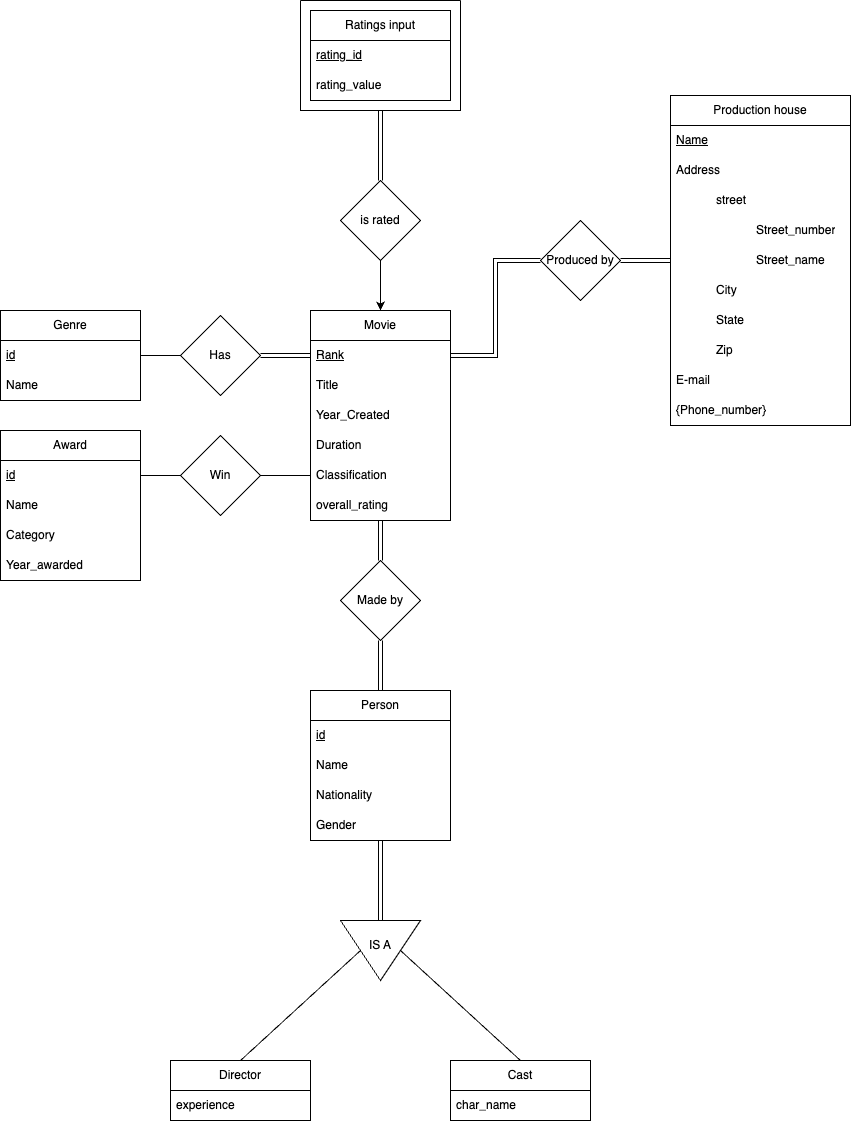

The diagram above was exported from draw.io. Its source (the exported page's mxGraphModel, read from the mxfile embedded in the PNG):
<mxGraphModel dx="3503" dy="2540" grid="1" gridSize="10" guides="1" tooltips="1" connect="1" arrows="1" fold="1" page="1" pageScale="1" pageWidth="850" pageHeight="1100" math="0" shadow="0" extFonts="Permanent Marker^https://fonts.googleapis.com/css?family=Permanent+Marker">
  <root>
    <mxCell id="0" />
    <mxCell id="1" parent="0" />
    <mxCell id="l_0Zoswq5vH_HXhEUnLH-38" value="" style="edgeStyle=orthogonalEdgeStyle;rounded=0;orthogonalLoop=1;jettySize=auto;html=1;shape=link;entryX=1;entryY=0.5;entryDx=0;entryDy=0;exitX=0;exitY=0.5;exitDx=0;exitDy=0;" parent="1" source="l_0Zoswq5vH_HXhEUnLH-3" target="l_0Zoswq5vH_HXhEUnLH-35" edge="1">
      <mxGeometry relative="1" as="geometry" />
    </mxCell>
    <mxCell id="l_0Zoswq5vH_HXhEUnLH-2" value="Movie" style="swimlane;fontStyle=0;childLayout=stackLayout;horizontal=1;startSize=30;horizontalStack=0;resizeParent=1;resizeParentMax=0;resizeLast=0;collapsible=1;marginBottom=0;whiteSpace=wrap;html=1;" parent="1" vertex="1">
      <mxGeometry x="230" y="130" width="140" height="210" as="geometry" />
    </mxCell>
    <mxCell id="l_0Zoswq5vH_HXhEUnLH-3" value="&lt;u&gt;Rank&lt;/u&gt;" style="text;strokeColor=none;fillColor=none;align=left;verticalAlign=middle;spacingLeft=4;spacingRight=4;overflow=hidden;points=[[0,0.5],[1,0.5]];portConstraint=eastwest;rotatable=0;whiteSpace=wrap;html=1;" parent="l_0Zoswq5vH_HXhEUnLH-2" vertex="1">
      <mxGeometry y="30" width="140" height="30" as="geometry" />
    </mxCell>
    <mxCell id="l_0Zoswq5vH_HXhEUnLH-4" value="Title" style="text;strokeColor=none;fillColor=none;align=left;verticalAlign=middle;spacingLeft=4;spacingRight=4;overflow=hidden;points=[[0,0.5],[1,0.5]];portConstraint=eastwest;rotatable=0;whiteSpace=wrap;html=1;" parent="l_0Zoswq5vH_HXhEUnLH-2" vertex="1">
      <mxGeometry y="60" width="140" height="30" as="geometry" />
    </mxCell>
    <mxCell id="l_0Zoswq5vH_HXhEUnLH-5" value="Year_Created" style="text;strokeColor=none;fillColor=none;align=left;verticalAlign=middle;spacingLeft=4;spacingRight=4;overflow=hidden;points=[[0,0.5],[1,0.5]];portConstraint=eastwest;rotatable=0;whiteSpace=wrap;html=1;" parent="l_0Zoswq5vH_HXhEUnLH-2" vertex="1">
      <mxGeometry y="90" width="140" height="30" as="geometry" />
    </mxCell>
    <mxCell id="l_0Zoswq5vH_HXhEUnLH-6" value="Duration" style="text;strokeColor=none;fillColor=none;align=left;verticalAlign=middle;spacingLeft=4;spacingRight=4;overflow=hidden;points=[[0,0.5],[1,0.5]];portConstraint=eastwest;rotatable=0;whiteSpace=wrap;html=1;" parent="l_0Zoswq5vH_HXhEUnLH-2" vertex="1">
      <mxGeometry y="120" width="140" height="30" as="geometry" />
    </mxCell>
    <mxCell id="l_0Zoswq5vH_HXhEUnLH-7" value="Classification" style="text;strokeColor=none;fillColor=none;align=left;verticalAlign=middle;spacingLeft=4;spacingRight=4;overflow=hidden;points=[[0,0.5],[1,0.5]];portConstraint=eastwest;rotatable=0;whiteSpace=wrap;html=1;" parent="l_0Zoswq5vH_HXhEUnLH-2" vertex="1">
      <mxGeometry y="150" width="140" height="30" as="geometry" />
    </mxCell>
    <mxCell id="5VaRTdm6ot3qbsareIds-1" value="overall_rating" style="text;strokeColor=none;fillColor=none;align=left;verticalAlign=middle;spacingLeft=4;spacingRight=4;overflow=hidden;points=[[0,0.5],[1,0.5]];portConstraint=eastwest;rotatable=0;whiteSpace=wrap;html=1;" vertex="1" parent="l_0Zoswq5vH_HXhEUnLH-2">
      <mxGeometry y="180" width="140" height="30" as="geometry" />
    </mxCell>
    <mxCell id="l_0Zoswq5vH_HXhEUnLH-19" value="" style="edgeStyle=orthogonalEdgeStyle;rounded=0;orthogonalLoop=1;jettySize=auto;html=1;shape=link;entryX=0.5;entryY=1;entryDx=0;entryDy=0;" parent="1" source="l_0Zoswq5vH_HXhEUnLH-20" target="l_0Zoswq5vH_HXhEUnLH-25" edge="1">
      <mxGeometry relative="1" as="geometry">
        <mxPoint x="160" y="585" as="targetPoint" />
        <Array as="points">
          <mxPoint x="300" y="490" />
          <mxPoint x="300" y="490" />
        </Array>
      </mxGeometry>
    </mxCell>
    <mxCell id="l_0Zoswq5vH_HXhEUnLH-107" value="" style="edgeStyle=orthogonalEdgeStyle;rounded=0;orthogonalLoop=1;jettySize=auto;html=1;shape=link;" parent="1" source="l_0Zoswq5vH_HXhEUnLH-20" target="l_0Zoswq5vH_HXhEUnLH-106" edge="1">
      <mxGeometry relative="1" as="geometry" />
    </mxCell>
    <mxCell id="l_0Zoswq5vH_HXhEUnLH-20" value="Person" style="swimlane;fontStyle=0;childLayout=stackLayout;horizontal=1;startSize=30;horizontalStack=0;resizeParent=1;resizeParentMax=0;resizeLast=0;collapsible=1;marginBottom=0;whiteSpace=wrap;html=1;" parent="1" vertex="1">
      <mxGeometry x="230" y="510" width="140" height="150" as="geometry" />
    </mxCell>
    <mxCell id="l_0Zoswq5vH_HXhEUnLH-102" value="&lt;u style=&quot;border-color: var(--border-color);&quot;&gt;id&lt;/u&gt;" style="text;strokeColor=none;fillColor=none;align=left;verticalAlign=middle;spacingLeft=4;spacingRight=4;overflow=hidden;points=[[0,0.5],[1,0.5]];portConstraint=eastwest;rotatable=0;whiteSpace=wrap;html=1;" parent="l_0Zoswq5vH_HXhEUnLH-20" vertex="1">
      <mxGeometry y="30" width="140" height="30" as="geometry" />
    </mxCell>
    <mxCell id="l_0Zoswq5vH_HXhEUnLH-101" value="Name" style="text;strokeColor=none;fillColor=none;align=left;verticalAlign=middle;spacingLeft=4;spacingRight=4;overflow=hidden;points=[[0,0.5],[1,0.5]];portConstraint=eastwest;rotatable=0;whiteSpace=wrap;html=1;" parent="l_0Zoswq5vH_HXhEUnLH-20" vertex="1">
      <mxGeometry y="60" width="140" height="30" as="geometry" />
    </mxCell>
    <mxCell id="l_0Zoswq5vH_HXhEUnLH-97" value="Nationality" style="text;strokeColor=none;fillColor=none;align=left;verticalAlign=middle;spacingLeft=4;spacingRight=4;overflow=hidden;points=[[0,0.5],[1,0.5]];portConstraint=eastwest;rotatable=0;whiteSpace=wrap;html=1;" parent="l_0Zoswq5vH_HXhEUnLH-20" vertex="1">
      <mxGeometry y="90" width="140" height="30" as="geometry" />
    </mxCell>
    <mxCell id="l_0Zoswq5vH_HXhEUnLH-103" value="Gender" style="text;strokeColor=none;fillColor=none;align=left;verticalAlign=middle;spacingLeft=4;spacingRight=4;overflow=hidden;points=[[0,0.5],[1,0.5]];portConstraint=eastwest;rotatable=0;whiteSpace=wrap;html=1;" parent="l_0Zoswq5vH_HXhEUnLH-20" vertex="1">
      <mxGeometry y="120" width="140" height="30" as="geometry" />
    </mxCell>
    <mxCell id="l_0Zoswq5vH_HXhEUnLH-27" style="edgeStyle=orthogonalEdgeStyle;rounded=0;orthogonalLoop=1;jettySize=auto;html=1;shape=link;" parent="1" source="l_0Zoswq5vH_HXhEUnLH-25" edge="1">
      <mxGeometry relative="1" as="geometry">
        <mxPoint x="300" y="340" as="targetPoint" />
      </mxGeometry>
    </mxCell>
    <mxCell id="l_0Zoswq5vH_HXhEUnLH-25" value="Made by" style="rhombus;whiteSpace=wrap;html=1;" parent="1" vertex="1">
      <mxGeometry x="260" y="380" width="80" height="80" as="geometry" />
    </mxCell>
    <mxCell id="l_0Zoswq5vH_HXhEUnLH-29" value="Genre" style="swimlane;fontStyle=0;childLayout=stackLayout;horizontal=1;startSize=30;horizontalStack=0;resizeParent=1;resizeParentMax=0;resizeLast=0;collapsible=1;marginBottom=0;whiteSpace=wrap;html=1;" parent="1" vertex="1">
      <mxGeometry x="-80" y="130" width="140" height="90" as="geometry" />
    </mxCell>
    <mxCell id="l_0Zoswq5vH_HXhEUnLH-30" value="&lt;u&gt;id&lt;/u&gt;" style="text;strokeColor=none;fillColor=none;align=left;verticalAlign=middle;spacingLeft=4;spacingRight=4;overflow=hidden;points=[[0,0.5],[1,0.5]];portConstraint=eastwest;rotatable=0;whiteSpace=wrap;html=1;" parent="l_0Zoswq5vH_HXhEUnLH-29" vertex="1">
      <mxGeometry y="30" width="140" height="30" as="geometry" />
    </mxCell>
    <mxCell id="l_0Zoswq5vH_HXhEUnLH-31" value="Name" style="text;strokeColor=none;fillColor=none;align=left;verticalAlign=middle;spacingLeft=4;spacingRight=4;overflow=hidden;points=[[0,0.5],[1,0.5]];portConstraint=eastwest;rotatable=0;whiteSpace=wrap;html=1;" parent="l_0Zoswq5vH_HXhEUnLH-29" vertex="1">
      <mxGeometry y="60" width="140" height="30" as="geometry" />
    </mxCell>
    <mxCell id="l_0Zoswq5vH_HXhEUnLH-35" value="Has" style="rhombus;whiteSpace=wrap;html=1;" parent="1" vertex="1">
      <mxGeometry x="100" y="135" width="80" height="80" as="geometry" />
    </mxCell>
    <mxCell id="l_0Zoswq5vH_HXhEUnLH-44" value="" style="endArrow=none;html=1;rounded=0;" parent="1" edge="1">
      <mxGeometry width="50" height="50" relative="1" as="geometry">
        <mxPoint x="60" y="175" as="sourcePoint" />
        <mxPoint x="100" y="175" as="targetPoint" />
      </mxGeometry>
    </mxCell>
    <mxCell id="l_0Zoswq5vH_HXhEUnLH-45" value="Ratings input" style="swimlane;fontStyle=0;childLayout=stackLayout;horizontal=1;startSize=30;horizontalStack=0;resizeParent=1;resizeParentMax=0;resizeLast=0;collapsible=1;marginBottom=0;whiteSpace=wrap;html=1;" parent="1" vertex="1">
      <mxGeometry x="230" y="-170" width="140" height="90" as="geometry" />
    </mxCell>
    <mxCell id="l_0Zoswq5vH_HXhEUnLH-47" value="&lt;u&gt;rating_id&lt;/u&gt;" style="text;strokeColor=none;fillColor=none;align=left;verticalAlign=middle;spacingLeft=4;spacingRight=4;overflow=hidden;points=[[0,0.5],[1,0.5]];portConstraint=eastwest;rotatable=0;whiteSpace=wrap;html=1;" parent="l_0Zoswq5vH_HXhEUnLH-45" vertex="1">
      <mxGeometry y="30" width="140" height="30" as="geometry" />
    </mxCell>
    <mxCell id="l_0Zoswq5vH_HXhEUnLH-48" value="rating_value" style="text;strokeColor=none;fillColor=none;align=left;verticalAlign=middle;spacingLeft=4;spacingRight=4;overflow=hidden;points=[[0,0.5],[1,0.5]];portConstraint=eastwest;rotatable=0;whiteSpace=wrap;html=1;" parent="l_0Zoswq5vH_HXhEUnLH-45" vertex="1">
      <mxGeometry y="60" width="140" height="30" as="geometry" />
    </mxCell>
    <mxCell id="l_0Zoswq5vH_HXhEUnLH-52" value="" style="swimlane;fontStyle=0;childLayout=stackLayout;horizontal=1;startSize=0;horizontalStack=0;resizeParent=1;resizeParentMax=0;resizeLast=0;collapsible=1;marginBottom=0;whiteSpace=wrap;html=1;" parent="1" vertex="1">
      <mxGeometry x="220" y="-180" width="160" height="110" as="geometry" />
    </mxCell>
    <mxCell id="l_0Zoswq5vH_HXhEUnLH-59" value="" style="edgeStyle=none;rounded=0;orthogonalLoop=1;jettySize=auto;html=1;shape=link;" parent="1" source="l_0Zoswq5vH_HXhEUnLH-57" edge="1">
      <mxGeometry relative="1" as="geometry">
        <mxPoint x="300" y="-70" as="targetPoint" />
      </mxGeometry>
    </mxCell>
    <mxCell id="5VaRTdm6ot3qbsareIds-2" style="edgeStyle=orthogonalEdgeStyle;rounded=0;orthogonalLoop=1;jettySize=auto;html=1;entryX=0.5;entryY=0;entryDx=0;entryDy=0;" edge="1" parent="1" source="l_0Zoswq5vH_HXhEUnLH-57" target="l_0Zoswq5vH_HXhEUnLH-2">
      <mxGeometry relative="1" as="geometry" />
    </mxCell>
    <mxCell id="l_0Zoswq5vH_HXhEUnLH-57" value="is rated" style="rhombus;whiteSpace=wrap;html=1;" parent="1" vertex="1">
      <mxGeometry x="260" width="80" height="80" as="geometry" />
    </mxCell>
    <mxCell id="l_0Zoswq5vH_HXhEUnLH-61" value="" style="edgeStyle=orthogonalEdgeStyle;rounded=0;orthogonalLoop=1;jettySize=auto;html=1;shape=link;" parent="1" source="l_0Zoswq5vH_HXhEUnLH-62" target="l_0Zoswq5vH_HXhEUnLH-67" edge="1">
      <mxGeometry relative="1" as="geometry" />
    </mxCell>
    <mxCell id="l_0Zoswq5vH_HXhEUnLH-62" value="Production house" style="swimlane;fontStyle=0;childLayout=stackLayout;horizontal=1;startSize=30;horizontalStack=0;resizeParent=1;resizeParentMax=0;resizeLast=0;collapsible=1;marginBottom=0;whiteSpace=wrap;html=1;" parent="1" vertex="1">
      <mxGeometry x="590" y="-85" width="180" height="330" as="geometry" />
    </mxCell>
    <mxCell id="l_0Zoswq5vH_HXhEUnLH-63" value="&lt;u&gt;Name&lt;/u&gt;" style="text;strokeColor=none;fillColor=none;align=left;verticalAlign=middle;spacingLeft=4;spacingRight=4;overflow=hidden;points=[[0,0.5],[1,0.5]];portConstraint=eastwest;rotatable=0;whiteSpace=wrap;html=1;" parent="l_0Zoswq5vH_HXhEUnLH-62" vertex="1">
      <mxGeometry y="30" width="180" height="30" as="geometry" />
    </mxCell>
    <mxCell id="l_0Zoswq5vH_HXhEUnLH-64" value="Address" style="text;strokeColor=none;fillColor=none;align=left;verticalAlign=middle;spacingLeft=4;spacingRight=4;overflow=hidden;points=[[0,0.5],[1,0.5]];portConstraint=eastwest;rotatable=0;whiteSpace=wrap;html=1;" parent="l_0Zoswq5vH_HXhEUnLH-62" vertex="1">
      <mxGeometry y="60" width="180" height="30" as="geometry" />
    </mxCell>
    <mxCell id="l_0Zoswq5vH_HXhEUnLH-71" value="&lt;blockquote style=&quot;margin: 0 0 0 40px; border: none; padding: 0px;&quot;&gt;street&lt;/blockquote&gt;" style="text;strokeColor=none;fillColor=none;align=left;verticalAlign=middle;spacingLeft=4;spacingRight=4;overflow=hidden;points=[[0,0.5],[1,0.5]];portConstraint=eastwest;rotatable=0;whiteSpace=wrap;html=1;" parent="l_0Zoswq5vH_HXhEUnLH-62" vertex="1">
      <mxGeometry y="90" width="180" height="30" as="geometry" />
    </mxCell>
    <mxCell id="l_0Zoswq5vH_HXhEUnLH-65" value="&lt;blockquote style=&quot;margin: 0 0 0 40px; border: none; padding: 0px;&quot;&gt;&lt;blockquote style=&quot;margin: 0 0 0 40px; border: none; padding: 0px;&quot;&gt;Street_number&lt;/blockquote&gt;&lt;/blockquote&gt;" style="text;strokeColor=none;fillColor=none;align=left;verticalAlign=middle;spacingLeft=4;spacingRight=4;overflow=hidden;points=[[0,0.5],[1,0.5]];portConstraint=eastwest;rotatable=0;whiteSpace=wrap;html=1;" parent="l_0Zoswq5vH_HXhEUnLH-62" vertex="1">
      <mxGeometry y="120" width="180" height="30" as="geometry" />
    </mxCell>
    <mxCell id="l_0Zoswq5vH_HXhEUnLH-66" value="&lt;blockquote style=&quot;margin: 0 0 0 40px; border: none; padding: 0px;&quot;&gt;&lt;blockquote style=&quot;margin: 0 0 0 40px; border: none; padding: 0px;&quot;&gt;Street_name&lt;/blockquote&gt;&lt;/blockquote&gt;" style="text;strokeColor=none;fillColor=none;align=left;verticalAlign=middle;spacingLeft=4;spacingRight=4;overflow=hidden;points=[[0,0.5],[1,0.5]];portConstraint=eastwest;rotatable=0;whiteSpace=wrap;html=1;" parent="l_0Zoswq5vH_HXhEUnLH-62" vertex="1">
      <mxGeometry y="150" width="180" height="30" as="geometry" />
    </mxCell>
    <mxCell id="l_0Zoswq5vH_HXhEUnLH-69" value="&lt;blockquote style=&quot;margin: 0 0 0 40px; border: none; padding: 0px;&quot;&gt;City&lt;/blockquote&gt;" style="text;strokeColor=none;fillColor=none;align=left;verticalAlign=middle;spacingLeft=4;spacingRight=4;overflow=hidden;points=[[0,0.5],[1,0.5]];portConstraint=eastwest;rotatable=0;whiteSpace=wrap;html=1;" parent="l_0Zoswq5vH_HXhEUnLH-62" vertex="1">
      <mxGeometry y="180" width="180" height="30" as="geometry" />
    </mxCell>
    <mxCell id="l_0Zoswq5vH_HXhEUnLH-72" value="&lt;blockquote style=&quot;margin: 0 0 0 40px; border: none; padding: 0px;&quot;&gt;State&lt;/blockquote&gt;" style="text;strokeColor=none;fillColor=none;align=left;verticalAlign=middle;spacingLeft=4;spacingRight=4;overflow=hidden;points=[[0,0.5],[1,0.5]];portConstraint=eastwest;rotatable=0;whiteSpace=wrap;html=1;" parent="l_0Zoswq5vH_HXhEUnLH-62" vertex="1">
      <mxGeometry y="210" width="180" height="30" as="geometry" />
    </mxCell>
    <mxCell id="l_0Zoswq5vH_HXhEUnLH-70" value="&lt;blockquote style=&quot;margin: 0 0 0 40px; border: none; padding: 0px;&quot;&gt;Zip&lt;/blockquote&gt;" style="text;strokeColor=none;fillColor=none;align=left;verticalAlign=middle;spacingLeft=4;spacingRight=4;overflow=hidden;points=[[0,0.5],[1,0.5]];portConstraint=eastwest;rotatable=0;whiteSpace=wrap;html=1;" parent="l_0Zoswq5vH_HXhEUnLH-62" vertex="1">
      <mxGeometry y="240" width="180" height="30" as="geometry" />
    </mxCell>
    <mxCell id="l_0Zoswq5vH_HXhEUnLH-73" value="E-mail" style="text;strokeColor=none;fillColor=none;align=left;verticalAlign=middle;spacingLeft=4;spacingRight=4;overflow=hidden;points=[[0,0.5],[1,0.5]];portConstraint=eastwest;rotatable=0;whiteSpace=wrap;html=1;" parent="l_0Zoswq5vH_HXhEUnLH-62" vertex="1">
      <mxGeometry y="270" width="180" height="30" as="geometry" />
    </mxCell>
    <mxCell id="l_0Zoswq5vH_HXhEUnLH-74" value="{Phone_number}" style="text;strokeColor=none;fillColor=none;align=left;verticalAlign=middle;spacingLeft=4;spacingRight=4;overflow=hidden;points=[[0,0.5],[1,0.5]];portConstraint=eastwest;rotatable=0;whiteSpace=wrap;html=1;" parent="l_0Zoswq5vH_HXhEUnLH-62" vertex="1">
      <mxGeometry y="300" width="180" height="30" as="geometry" />
    </mxCell>
    <mxCell id="l_0Zoswq5vH_HXhEUnLH-77" value="" style="edgeStyle=orthogonalEdgeStyle;rounded=0;orthogonalLoop=1;jettySize=auto;html=1;shape=link;exitX=0;exitY=0.5;exitDx=0;exitDy=0;" parent="1" source="l_0Zoswq5vH_HXhEUnLH-67" target="l_0Zoswq5vH_HXhEUnLH-3" edge="1">
      <mxGeometry relative="1" as="geometry" />
    </mxCell>
    <mxCell id="l_0Zoswq5vH_HXhEUnLH-67" value="Produced by" style="rhombus;whiteSpace=wrap;html=1;" parent="1" vertex="1">
      <mxGeometry x="460" y="40" width="80" height="80" as="geometry" />
    </mxCell>
    <mxCell id="l_0Zoswq5vH_HXhEUnLH-83" value="Award" style="swimlane;fontStyle=0;childLayout=stackLayout;horizontal=1;startSize=30;horizontalStack=0;resizeParent=1;resizeParentMax=0;resizeLast=0;collapsible=1;marginBottom=0;whiteSpace=wrap;html=1;" parent="1" vertex="1">
      <mxGeometry x="-80" y="250" width="140" height="150" as="geometry" />
    </mxCell>
    <mxCell id="l_0Zoswq5vH_HXhEUnLH-84" value="&lt;u&gt;id&lt;/u&gt;" style="text;strokeColor=none;fillColor=none;align=left;verticalAlign=middle;spacingLeft=4;spacingRight=4;overflow=hidden;points=[[0,0.5],[1,0.5]];portConstraint=eastwest;rotatable=0;whiteSpace=wrap;html=1;" parent="l_0Zoswq5vH_HXhEUnLH-83" vertex="1">
      <mxGeometry y="30" width="140" height="30" as="geometry" />
    </mxCell>
    <mxCell id="l_0Zoswq5vH_HXhEUnLH-85" value="Name" style="text;strokeColor=none;fillColor=none;align=left;verticalAlign=middle;spacingLeft=4;spacingRight=4;overflow=hidden;points=[[0,0.5],[1,0.5]];portConstraint=eastwest;rotatable=0;whiteSpace=wrap;html=1;" parent="l_0Zoswq5vH_HXhEUnLH-83" vertex="1">
      <mxGeometry y="60" width="140" height="30" as="geometry" />
    </mxCell>
    <mxCell id="l_0Zoswq5vH_HXhEUnLH-90" value="Category" style="text;strokeColor=none;fillColor=none;align=left;verticalAlign=middle;spacingLeft=4;spacingRight=4;overflow=hidden;points=[[0,0.5],[1,0.5]];portConstraint=eastwest;rotatable=0;whiteSpace=wrap;html=1;" parent="l_0Zoswq5vH_HXhEUnLH-83" vertex="1">
      <mxGeometry y="90" width="140" height="30" as="geometry" />
    </mxCell>
    <mxCell id="l_0Zoswq5vH_HXhEUnLH-91" value="Year_awarded" style="text;strokeColor=none;fillColor=none;align=left;verticalAlign=middle;spacingLeft=4;spacingRight=4;overflow=hidden;points=[[0,0.5],[1,0.5]];portConstraint=eastwest;rotatable=0;whiteSpace=wrap;html=1;" parent="l_0Zoswq5vH_HXhEUnLH-83" vertex="1">
      <mxGeometry y="120" width="140" height="30" as="geometry" />
    </mxCell>
    <mxCell id="l_0Zoswq5vH_HXhEUnLH-86" value="Win" style="rhombus;whiteSpace=wrap;html=1;" parent="1" vertex="1">
      <mxGeometry x="100" y="255" width="80" height="80" as="geometry" />
    </mxCell>
    <mxCell id="l_0Zoswq5vH_HXhEUnLH-87" value="" style="endArrow=none;html=1;rounded=0;" parent="1" edge="1">
      <mxGeometry width="50" height="50" relative="1" as="geometry">
        <mxPoint x="60" y="295" as="sourcePoint" />
        <mxPoint x="100" y="295" as="targetPoint" />
      </mxGeometry>
    </mxCell>
    <mxCell id="l_0Zoswq5vH_HXhEUnLH-89" value="" style="endArrow=none;html=1;rounded=0;exitX=1;exitY=0.5;exitDx=0;exitDy=0;entryX=0;entryY=0.5;entryDx=0;entryDy=0;" parent="1" source="l_0Zoswq5vH_HXhEUnLH-86" target="l_0Zoswq5vH_HXhEUnLH-7" edge="1">
      <mxGeometry width="50" height="50" relative="1" as="geometry">
        <mxPoint x="140" y="300" as="sourcePoint" />
        <mxPoint x="190" y="250" as="targetPoint" />
      </mxGeometry>
    </mxCell>
    <mxCell id="l_0Zoswq5vH_HXhEUnLH-105" value="" style="triangle;whiteSpace=wrap;html=1;rotation=90;" parent="1" vertex="1">
      <mxGeometry x="270" y="730" width="60" height="80" as="geometry" />
    </mxCell>
    <mxCell id="l_0Zoswq5vH_HXhEUnLH-106" value="IS A" style="text;html=1;strokeColor=none;fillColor=none;align=center;verticalAlign=middle;whiteSpace=wrap;rounded=0;" parent="1" vertex="1">
      <mxGeometry x="270" y="750" width="60" height="30" as="geometry" />
    </mxCell>
    <mxCell id="l_0Zoswq5vH_HXhEUnLH-108" value="Director" style="swimlane;fontStyle=0;childLayout=stackLayout;horizontal=1;startSize=30;horizontalStack=0;resizeParent=1;resizeParentMax=0;resizeLast=0;collapsible=1;marginBottom=0;whiteSpace=wrap;html=1;" parent="1" vertex="1">
      <mxGeometry x="90" y="880" width="140" height="60" as="geometry" />
    </mxCell>
    <mxCell id="l_0Zoswq5vH_HXhEUnLH-118" value="&lt;span style=&quot;border-color: var(--border-color);&quot;&gt;experience&lt;/span&gt;" style="text;strokeColor=none;fillColor=none;align=left;verticalAlign=middle;spacingLeft=4;spacingRight=4;overflow=hidden;points=[[0,0.5],[1,0.5]];portConstraint=eastwest;rotatable=0;whiteSpace=wrap;html=1;" parent="l_0Zoswq5vH_HXhEUnLH-108" vertex="1">
      <mxGeometry y="30" width="140" height="30" as="geometry" />
    </mxCell>
    <mxCell id="l_0Zoswq5vH_HXhEUnLH-113" value="Cast" style="swimlane;fontStyle=0;childLayout=stackLayout;horizontal=1;startSize=30;horizontalStack=0;resizeParent=1;resizeParentMax=0;resizeLast=0;collapsible=1;marginBottom=0;whiteSpace=wrap;html=1;" parent="1" vertex="1">
      <mxGeometry x="370" y="880" width="140" height="60" as="geometry" />
    </mxCell>
    <mxCell id="l_0Zoswq5vH_HXhEUnLH-115" value="char_name" style="text;strokeColor=none;fillColor=none;align=left;verticalAlign=middle;spacingLeft=4;spacingRight=4;overflow=hidden;points=[[0,0.5],[1,0.5]];portConstraint=eastwest;rotatable=0;whiteSpace=wrap;html=1;" parent="l_0Zoswq5vH_HXhEUnLH-113" vertex="1">
      <mxGeometry y="30" width="140" height="30" as="geometry" />
    </mxCell>
    <mxCell id="l_0Zoswq5vH_HXhEUnLH-119" value="" style="endArrow=none;html=1;rounded=0;exitX=0.5;exitY=0;exitDx=0;exitDy=0;entryX=0.167;entryY=0.667;entryDx=0;entryDy=0;entryPerimeter=0;" parent="1" source="l_0Zoswq5vH_HXhEUnLH-108" target="l_0Zoswq5vH_HXhEUnLH-106" edge="1">
      <mxGeometry width="50" height="50" relative="1" as="geometry">
        <mxPoint x="300" y="880" as="sourcePoint" />
        <mxPoint x="350" y="830" as="targetPoint" />
      </mxGeometry>
    </mxCell>
    <mxCell id="l_0Zoswq5vH_HXhEUnLH-120" value="" style="endArrow=none;html=1;rounded=0;exitX=0.5;exitY=0;exitDx=0;exitDy=0;entryX=0.833;entryY=0.667;entryDx=0;entryDy=0;entryPerimeter=0;" parent="1" target="l_0Zoswq5vH_HXhEUnLH-106" edge="1">
      <mxGeometry width="50" height="50" relative="1" as="geometry">
        <mxPoint x="440" y="880" as="sourcePoint" />
        <mxPoint x="560" y="770" as="targetPoint" />
      </mxGeometry>
    </mxCell>
  </root>
</mxGraphModel>